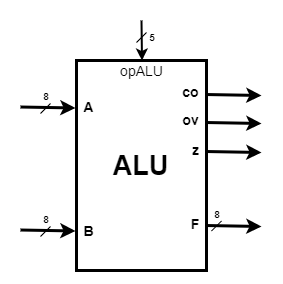

The diagram above was exported from draw.io. Its source (the exported page's mxGraphModel, read from the mxfile embedded in the PNG):
<mxGraphModel dx="1422" dy="692" grid="1" gridSize="10" guides="1" tooltips="1" connect="1" arrows="1" fold="1" page="1" pageScale="1" pageWidth="850" pageHeight="1100" math="0" shadow="0">
  <root>
    <mxCell id="0" />
    <mxCell id="1" parent="0" />
    <mxCell id="YjFUOpyTtxD7An5_Qv-m-1" value="" style="rounded=0;whiteSpace=wrap;html=1;strokeWidth=3;" parent="1" vertex="1">
      <mxGeometry x="359" y="250" width="130" height="210" as="geometry" />
    </mxCell>
    <mxCell id="YjFUOpyTtxD7An5_Qv-m-2" value="&lt;span style=&quot;font-size: 14px&quot;&gt;&lt;b&gt;A&lt;/b&gt;&lt;/span&gt;" style="text;html=1;strokeColor=none;fillColor=none;align=center;verticalAlign=middle;whiteSpace=wrap;rounded=0;" parent="1" vertex="1">
      <mxGeometry x="363" y="286" width="17" height="20" as="geometry" />
    </mxCell>
    <mxCell id="YjFUOpyTtxD7An5_Qv-m-5" value="&lt;b style=&quot;font-size: 14px&quot;&gt;F&lt;/b&gt;" style="text;html=1;strokeColor=none;fillColor=none;align=center;verticalAlign=middle;whiteSpace=wrap;rounded=0;" parent="1" vertex="1">
      <mxGeometry x="470" y="403" width="16" height="20" as="geometry" />
    </mxCell>
    <mxCell id="YjFUOpyTtxD7An5_Qv-m-6" value="&lt;font size=&quot;1&quot;&gt;&lt;b style=&quot;font-size: 27px&quot;&gt;ALU&lt;/b&gt;&lt;/font&gt;" style="text;html=1;strokeColor=none;fillColor=none;align=center;verticalAlign=middle;whiteSpace=wrap;rounded=0;" parent="1" vertex="1">
      <mxGeometry x="392.38" y="335" width="63.25" height="40" as="geometry" />
    </mxCell>
    <mxCell id="YjFUOpyTtxD7An5_Qv-m-7" value="&lt;span style=&quot;color: rgba(0 , 0 , 0 , 0) ; font-family: monospace ; font-size: 0px ; background-color: rgb(248 , 249 , 250)&quot;&gt;%3CmxGraphModel%3E%3Croot%3E%3CmxCell%20id%3D%220%22%2F%3E%3CmxCell%20id%3D%221%22%20parent%3D%220%22%2F%3E%3CmxCell%20id%3D%222%22%20value%3D%22%22%20style%3D%22endArrow%3Dnone%3Bhtml%3D1%3BstrokeWidth%3D1%3B%22%20edge%3D%221%22%20parent%3D%221%22%3E%3CmxGeometry%20width%3D%2250%22%20height%3D%2250%22%20relative%3D%221%22%20as%3D%22geometry%22%3E%3CmxPoint%20x%3D%22434%22%20y%3D%22321%22%20as%3D%22sourcePoint%22%2F%3E%3CmxPoint%20x%3D%22444%22%20y%3D%22311%22%20as%3D%22targetPoint%22%2F%3E%3C%2FmxGeometry%3E%3C%2FmxCell%3E%3CmxCell%20id%3D%223%22%20value%3D%22%26lt%3Bfont%20style%3D%26quot%3Bfont-size%3A%2010px%26quot%3B%26gt%3B%26lt%3Bb%26gt%3B2%26lt%3B%2Fb%26gt%3B%26lt%3B%2Ffont%26gt%3B%22%20style%3D%22text%3Bhtml%3D1%3BstrokeColor%3Dnone%3BfillColor%3Dnone%3Balign%3Dcenter%3BverticalAlign%3Dmiddle%3BwhiteSpace%3Dwrap%3Brounded%3D0%3B%22%20vertex%3D%221%22%20parent%3D%221%22%3E%3CmxGeometry%20x%3D%22441%22%20y%3D%22311%22%20width%3D%2216%22%20height%3D%2210%22%20as%3D%22geometry%22%2F%3E%3C%2FmxCell%3E%3C%2Froot%3E%3C%2FmxGraphModel%3E&lt;/span&gt;" style="endArrow=none;html=1;strokeWidth=1;" parent="1" edge="1">
      <mxGeometry width="50" height="50" relative="1" as="geometry">
        <mxPoint x="322.99999999999955" y="426" as="sourcePoint" />
        <mxPoint x="332.99999999999955" y="416" as="targetPoint" />
      </mxGeometry>
    </mxCell>
    <mxCell id="YjFUOpyTtxD7An5_Qv-m-9" value="&lt;font style=&quot;font-size: 10px&quot;&gt;&lt;b&gt;8&lt;br&gt;&lt;/b&gt;&lt;/font&gt;" style="text;html=1;strokeColor=none;fillColor=none;align=center;verticalAlign=middle;whiteSpace=wrap;rounded=0;" parent="1" vertex="1">
      <mxGeometry x="321" y="403" width="16" height="10" as="geometry" />
    </mxCell>
    <mxCell id="YjFUOpyTtxD7An5_Qv-m-10" value="" style="rounded=0;orthogonalLoop=1;jettySize=auto;html=1;strokeWidth=2;" parent="1" edge="1">
      <mxGeometry relative="1" as="geometry">
        <mxPoint x="424" y="210" as="sourcePoint" />
        <mxPoint x="424.49999999999955" y="250" as="targetPoint" />
      </mxGeometry>
    </mxCell>
    <mxCell id="YjFUOpyTtxD7An5_Qv-m-11" value="" style="endArrow=none;html=1;strokeWidth=1;" parent="1" edge="1">
      <mxGeometry width="50" height="50" relative="1" as="geometry">
        <mxPoint x="419" y="232" as="sourcePoint" />
        <mxPoint x="429" y="222" as="targetPoint" />
      </mxGeometry>
    </mxCell>
    <mxCell id="YjFUOpyTtxD7An5_Qv-m-12" value="&lt;font style=&quot;font-size: 10px&quot;&gt;&lt;b&gt;5&lt;/b&gt;&lt;/font&gt;" style="text;html=1;strokeColor=none;fillColor=none;align=center;verticalAlign=middle;whiteSpace=wrap;rounded=0;" parent="1" vertex="1">
      <mxGeometry x="427" y="221" width="16" height="10" as="geometry" />
    </mxCell>
    <mxCell id="YjFUOpyTtxD7An5_Qv-m-15" value="&lt;span style=&quot;font-size: 14px&quot;&gt;opALU&lt;/span&gt;" style="text;html=1;strokeColor=none;fillColor=none;align=center;verticalAlign=middle;whiteSpace=wrap;rounded=0;" parent="1" vertex="1">
      <mxGeometry x="409.5" y="250" width="29" height="20" as="geometry" />
    </mxCell>
    <mxCell id="YjFUOpyTtxD7An5_Qv-m-16" value="&lt;span style=&quot;font-size: 14px&quot;&gt;&lt;b&gt;B&lt;/b&gt;&lt;/span&gt;" style="text;html=1;strokeColor=none;fillColor=none;align=center;verticalAlign=middle;whiteSpace=wrap;rounded=0;" parent="1" vertex="1">
      <mxGeometry x="363" y="410" width="17" height="20" as="geometry" />
    </mxCell>
    <mxCell id="YjFUOpyTtxD7An5_Qv-m-17" value="&lt;span style=&quot;font-size: 14px&quot;&gt;&lt;b&gt;co&lt;/b&gt;&lt;/span&gt;" style="text;html=1;strokeColor=none;fillColor=none;align=center;verticalAlign=middle;whiteSpace=wrap;rounded=0;" parent="1" vertex="1">
      <mxGeometry x="465" y="271" width="17" height="20" as="geometry" />
    </mxCell>
    <mxCell id="YjFUOpyTtxD7An5_Qv-m-18" value="&lt;span style=&quot;font-size: 14px&quot;&gt;&lt;b&gt;ov&lt;/b&gt;&lt;/span&gt;" style="text;html=1;strokeColor=none;fillColor=none;align=center;verticalAlign=middle;whiteSpace=wrap;rounded=0;" parent="1" vertex="1">
      <mxGeometry x="465" y="299" width="17" height="20" as="geometry" />
    </mxCell>
    <mxCell id="YjFUOpyTtxD7An5_Qv-m-19" value="&lt;span style=&quot;font-size: 14px&quot;&gt;&lt;b&gt;z&lt;/b&gt;&lt;/span&gt;" style="text;html=1;strokeColor=none;fillColor=none;align=center;verticalAlign=middle;whiteSpace=wrap;rounded=0;" parent="1" vertex="1">
      <mxGeometry x="469.5" y="329" width="17" height="20" as="geometry" />
    </mxCell>
    <mxCell id="YjFUOpyTtxD7An5_Qv-m-21" value="" style="endArrow=classic;html=1;exitX=1;exitY=0.162;exitDx=0;exitDy=0;exitPerimeter=0;entryX=0;entryY=0.5;entryDx=0;entryDy=0;strokeWidth=3;" parent="1" source="YjFUOpyTtxD7An5_Qv-m-1" edge="1">
      <mxGeometry width="50" height="50" relative="1" as="geometry">
        <mxPoint x="500" y="320" as="sourcePoint" />
        <mxPoint x="544" y="285" as="targetPoint" />
      </mxGeometry>
    </mxCell>
    <mxCell id="YjFUOpyTtxD7An5_Qv-m-23" value="" style="endArrow=classic;html=1;exitX=1;exitY=0.162;exitDx=0;exitDy=0;exitPerimeter=0;entryX=0;entryY=0.5;entryDx=0;entryDy=0;strokeWidth=3;" parent="1" edge="1">
      <mxGeometry width="50" height="50" relative="1" as="geometry">
        <mxPoint x="489" y="312.02" as="sourcePoint" />
        <mxPoint x="544" y="313" as="targetPoint" />
      </mxGeometry>
    </mxCell>
    <mxCell id="YjFUOpyTtxD7An5_Qv-m-25" value="" style="endArrow=classic;html=1;exitX=1;exitY=0.162;exitDx=0;exitDy=0;exitPerimeter=0;entryX=0;entryY=0.5;entryDx=0;entryDy=0;strokeWidth=3;" parent="1" edge="1">
      <mxGeometry width="50" height="50" relative="1" as="geometry">
        <mxPoint x="489" y="341.02" as="sourcePoint" />
        <mxPoint x="544" y="342" as="targetPoint" />
      </mxGeometry>
    </mxCell>
    <mxCell id="YjFUOpyTtxD7An5_Qv-m-30" value="" style="endArrow=classic;html=1;exitX=1;exitY=0.162;exitDx=0;exitDy=0;exitPerimeter=0;entryX=0;entryY=0.5;entryDx=0;entryDy=0;strokeWidth=3;" parent="1" edge="1">
      <mxGeometry width="50" height="50" relative="1" as="geometry">
        <mxPoint x="489" y="415.02" as="sourcePoint" />
        <mxPoint x="544" y="416" as="targetPoint" />
      </mxGeometry>
    </mxCell>
    <mxCell id="YjFUOpyTtxD7An5_Qv-m-32" value="&lt;span style=&quot;color: rgba(0 , 0 , 0 , 0) ; font-family: monospace ; font-size: 0px ; background-color: rgb(248 , 249 , 250)&quot;&gt;%3CmxGraphModel%3E%3Croot%3E%3CmxCell%20id%3D%220%22%2F%3E%3CmxCell%20id%3D%221%22%20parent%3D%220%22%2F%3E%3CmxCell%20id%3D%222%22%20value%3D%22%22%20style%3D%22endArrow%3Dnone%3Bhtml%3D1%3BstrokeWidth%3D1%3B%22%20edge%3D%221%22%20parent%3D%221%22%3E%3CmxGeometry%20width%3D%2250%22%20height%3D%2250%22%20relative%3D%221%22%20as%3D%22geometry%22%3E%3CmxPoint%20x%3D%22434%22%20y%3D%22321%22%20as%3D%22sourcePoint%22%2F%3E%3CmxPoint%20x%3D%22444%22%20y%3D%22311%22%20as%3D%22targetPoint%22%2F%3E%3C%2FmxGeometry%3E%3C%2FmxCell%3E%3CmxCell%20id%3D%223%22%20value%3D%22%26lt%3Bfont%20style%3D%26quot%3Bfont-size%3A%2010px%26quot%3B%26gt%3B%26lt%3Bb%26gt%3B2%26lt%3B%2Fb%26gt%3B%26lt%3B%2Ffont%26gt%3B%22%20style%3D%22text%3Bhtml%3D1%3BstrokeColor%3Dnone%3BfillColor%3Dnone%3Balign%3Dcenter%3BverticalAlign%3Dmiddle%3BwhiteSpace%3Dwrap%3Brounded%3D0%3B%22%20vertex%3D%221%22%20parent%3D%221%22%3E%3CmxGeometry%20x%3D%22441%22%20y%3D%22311%22%20width%3D%2216%22%20height%3D%2210%22%20as%3D%22geometry%22%2F%3E%3C%2FmxCell%3E%3C%2Froot%3E%3C%2FmxGraphModel%3E&lt;/span&gt;" style="endArrow=none;html=1;strokeWidth=1;" parent="1" edge="1">
      <mxGeometry width="50" height="50" relative="1" as="geometry">
        <mxPoint x="493.99999999999955" y="420.5" as="sourcePoint" />
        <mxPoint x="503.99999999999955" y="410.5" as="targetPoint" />
      </mxGeometry>
    </mxCell>
    <mxCell id="YjFUOpyTtxD7An5_Qv-m-33" value="&lt;font style=&quot;font-size: 10px&quot;&gt;&lt;b&gt;8&lt;br&gt;&lt;/b&gt;&lt;/font&gt;" style="text;html=1;strokeColor=none;fillColor=none;align=center;verticalAlign=middle;whiteSpace=wrap;rounded=0;" parent="1" vertex="1">
      <mxGeometry x="492" y="397.5" width="16" height="10" as="geometry" />
    </mxCell>
    <mxCell id="YjFUOpyTtxD7An5_Qv-m-34" value="" style="endArrow=classic;html=1;exitX=1;exitY=0.162;exitDx=0;exitDy=0;exitPerimeter=0;entryX=0;entryY=0.5;entryDx=0;entryDy=0;strokeWidth=3;" parent="1" edge="1">
      <mxGeometry width="50" height="50" relative="1" as="geometry">
        <mxPoint x="303" y="419.51" as="sourcePoint" />
        <mxPoint x="358" y="420.49" as="targetPoint" />
      </mxGeometry>
    </mxCell>
    <mxCell id="YjFUOpyTtxD7An5_Qv-m-35" value="&lt;span style=&quot;color: rgba(0 , 0 , 0 , 0) ; font-family: monospace ; font-size: 0px ; background-color: rgb(248 , 249 , 250)&quot;&gt;%3CmxGraphModel%3E%3Croot%3E%3CmxCell%20id%3D%220%22%2F%3E%3CmxCell%20id%3D%221%22%20parent%3D%220%22%2F%3E%3CmxCell%20id%3D%222%22%20value%3D%22%22%20style%3D%22endArrow%3Dnone%3Bhtml%3D1%3BstrokeWidth%3D1%3B%22%20edge%3D%221%22%20parent%3D%221%22%3E%3CmxGeometry%20width%3D%2250%22%20height%3D%2250%22%20relative%3D%221%22%20as%3D%22geometry%22%3E%3CmxPoint%20x%3D%22434%22%20y%3D%22321%22%20as%3D%22sourcePoint%22%2F%3E%3CmxPoint%20x%3D%22444%22%20y%3D%22311%22%20as%3D%22targetPoint%22%2F%3E%3C%2FmxGeometry%3E%3C%2FmxCell%3E%3CmxCell%20id%3D%223%22%20value%3D%22%26lt%3Bfont%20style%3D%26quot%3Bfont-size%3A%2010px%26quot%3B%26gt%3B%26lt%3Bb%26gt%3B2%26lt%3B%2Fb%26gt%3B%26lt%3B%2Ffont%26gt%3B%22%20style%3D%22text%3Bhtml%3D1%3BstrokeColor%3Dnone%3BfillColor%3Dnone%3Balign%3Dcenter%3BverticalAlign%3Dmiddle%3BwhiteSpace%3Dwrap%3Brounded%3D0%3B%22%20vertex%3D%221%22%20parent%3D%221%22%3E%3CmxGeometry%20x%3D%22441%22%20y%3D%22311%22%20width%3D%2216%22%20height%3D%2210%22%20as%3D%22geometry%22%2F%3E%3C%2FmxCell%3E%3C%2Froot%3E%3C%2FmxGraphModel%3E&lt;/span&gt;" style="endArrow=none;html=1;strokeWidth=1;" parent="1" edge="1">
      <mxGeometry width="50" height="50" relative="1" as="geometry">
        <mxPoint x="322.99999999999955" y="303" as="sourcePoint" />
        <mxPoint x="332.99999999999955" y="293" as="targetPoint" />
      </mxGeometry>
    </mxCell>
    <mxCell id="YjFUOpyTtxD7An5_Qv-m-36" value="&lt;font style=&quot;font-size: 10px&quot;&gt;&lt;b&gt;8&lt;br&gt;&lt;/b&gt;&lt;/font&gt;" style="text;html=1;strokeColor=none;fillColor=none;align=center;verticalAlign=middle;whiteSpace=wrap;rounded=0;" parent="1" vertex="1">
      <mxGeometry x="321" y="280" width="16" height="10" as="geometry" />
    </mxCell>
    <mxCell id="YjFUOpyTtxD7An5_Qv-m-37" value="" style="endArrow=classic;html=1;exitX=1;exitY=0.162;exitDx=0;exitDy=0;exitPerimeter=0;entryX=0;entryY=0.5;entryDx=0;entryDy=0;strokeWidth=3;" parent="1" edge="1">
      <mxGeometry width="50" height="50" relative="1" as="geometry">
        <mxPoint x="303" y="296.51" as="sourcePoint" />
        <mxPoint x="358" y="297.49" as="targetPoint" />
      </mxGeometry>
    </mxCell>
  </root>
</mxGraphModel>